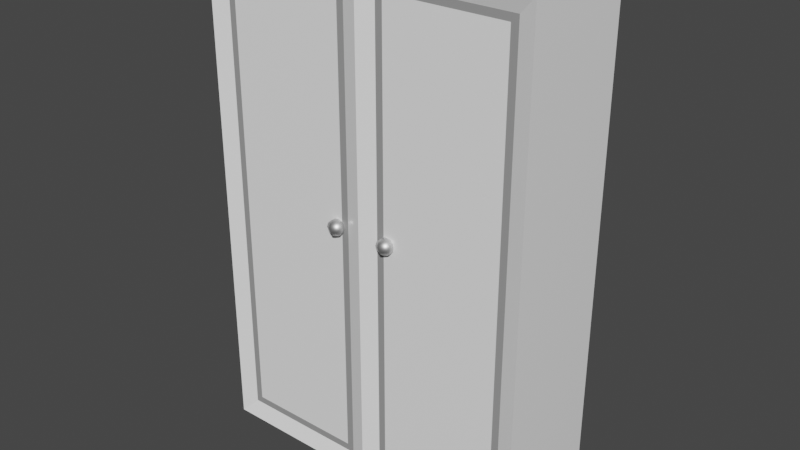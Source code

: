 # Source: Cubboard.blend  (saved by Blender 2.80.75; exported with 4.5.12 LTS)
import bpy
from mathutils import Matrix  # noqa: F401  (used for matrix-valued properties, if any)

bpy.ops.wm.read_factory_settings(use_empty=True)
scene = bpy.context.scene
scene.name = 'Scene'

# ---- collections
col_collection = bpy.data.collections.new('Collection'); scene.collection.children.link(col_collection)

# ---- materials (node trees are filled in below, after node groups)
mat_accent = bpy.data.materials.new('Accent')
mat_accent.use_transparent_shadow = False
mat_body = bpy.data.materials.new('Body')
mat_body.use_transparent_shadow = False
mat_nobs = bpy.data.materials.new('Nobs')
mat_nobs.use_transparent_shadow = False

# ---- material node trees
mat_accent.use_nodes = True; mat_accent.node_tree.nodes.clear()
_N = mat_accent.node_tree.nodes; _L = mat_accent.node_tree.links
n0 = _N.new('ShaderNodeOutputMaterial'); n0.name = 'Material Output'; n0.location = (300, 300)
n1 = _N.new('ShaderNodeBsdfPrincipled'); n1.name = 'Principled BSDF'; n1.location = (10, 300)
n1.distribution = 'GGX'
n1.subsurface_method = 'BURLEY'
n1.inputs[0].default_value = (0.3264, 0.3264, 0.3264, 1.0)
n1.inputs[3].default_value = 1.45
n1.inputs[27].default_value = (0.0, 0.0, 0.0, 1.0)
n1.inputs[28].default_value = 1.0
_L.new(n1.outputs[0], n0.inputs[0])
n0.is_active_output = True
mat_body.use_nodes = True; mat_body.node_tree.nodes.clear()
_N = mat_body.node_tree.nodes; _L = mat_body.node_tree.links
n0 = _N.new('ShaderNodeOutputMaterial'); n0.name = 'Material Output'; n0.location = (300, 300)
n1 = _N.new('ShaderNodeBsdfPrincipled'); n1.name = 'Principled BSDF'; n1.location = (10, 300)
n1.distribution = 'GGX'
n1.subsurface_method = 'BURLEY'
n1.inputs[0].default_value = (1.0, 1.0, 1.0, 1.0)
n1.inputs[2].default_value = 0.0
n1.inputs[3].default_value = 1.45
n1.inputs[27].default_value = (0.0, 0.0, 0.0, 1.0)
n1.inputs[28].default_value = 1.0
_L.new(n1.outputs[0], n0.inputs[0])
n0.is_active_output = True
mat_nobs.use_nodes = True; mat_nobs.node_tree.nodes.clear()
_N = mat_nobs.node_tree.nodes; _L = mat_nobs.node_tree.links
n0 = _N.new('ShaderNodeOutputMaterial'); n0.name = 'Material Output'; n0.location = (300, 300)
n1 = _N.new('ShaderNodeBsdfPrincipled'); n1.name = 'Principled BSDF'; n1.location = (10, 300)
n1.distribution = 'GGX'
n1.subsurface_method = 'BURLEY'
n1.inputs[1].default_value = 1.0
n1.inputs[3].default_value = 1.45
n1.inputs[27].default_value = (0.0, 0.0, 0.0, 1.0)
n1.inputs[28].default_value = 1.0
_L.new(n1.outputs[0], n0.inputs[0])
n0.is_active_output = True

# ---- world
world_world = bpy.data.worlds.new('World'); scene.world = world_world
world_world.use_nodes = True; world_world.node_tree.nodes.clear()
_N = world_world.node_tree.nodes; _L = world_world.node_tree.links
n0 = _N.new('ShaderNodeOutputWorld'); n0.name = 'World Output'; n0.location = (300, 300)
n1 = _N.new('ShaderNodeBackground'); n1.name = 'Background'; n1.location = (10, 300)
n1.inputs[0].default_value = (0.05088, 0.05088, 0.05088, 1.0)
_L.new(n1.outputs[0], n0.inputs[0])
n0.is_active_output = True
world_world.color = (0.05088, 0.05088, 0.05088)
world_world.use_sun_shadow = False
world_world.sun_shadow_jitter_overblur = 0.0

# ---- meshes
me_plane = bpy.data.meshes.new('Plane')
me_plane.from_pydata([(-0.8573, -0.2673, 0.1427), (0.8573, -0.2673, 0.1427), (-0.8573, -0.2673, 2.857), (0.8573, -0.2673, 2.857), (-0.1427, -0.2673, 0.1427), (-0.1427, -0.2673, 2.857), (0.1427, -0.2673, 0.1427), (0.1427, -0.2673, 2.857), (-0.9, -0.2673, 2.9), (-0.9, -0.2673, 0.1), (-0.1, -0.2673, 0.1), (-0.1, -0.2673, 2.9), (0.1, -0.2673, 0.1), (0.9, -0.2673, 0.1), (0.1, -0.2673, 2.9), (0.9, -0.2673, 2.9)], [], [(0, 2, 8, 9), (4, 0, 9, 10), (2, 5, 11, 8), (5, 4, 10, 11), (1, 6, 12, 13), (7, 3, 15, 14), (3, 1, 13, 15), (6, 7, 14, 12)])
_k = set([(0, 2), (0, 4), (1, 3), (1, 6), (2, 5), (3, 7), (4, 5), (6, 7), (8, 9), (8, 11), (9, 10), (10, 11), (12, 13), (12, 14), (13, 15), (14, 15)])
me_plane.attributes.new('sharp_edge', 'BOOLEAN', 'EDGE').data.foreach_set('value', [ (min(e.vertices), max(e.vertices)) in _k for e in me_plane.edges])
_uv = me_plane.uv_layers.new(name='UVMap')
_uv.uv.foreach_set('vector', [0.07133, 0.0, 0.07133, 0.0, 0.05, 0.0, 0.05, 0.0, 0.4287, 0.0, 0.07133, 0.0, 0.05, 0.0, 0.45, 0.0, 0.07133, 0.0, 0.4287, 0.0, 0.45, 0.0, 0.05, 0.0, 0.4287, 0.0, 0.4287, 0.0, 0.45, 0.0, 0.45, 0.0, 0.9287, 0.0, 0.5713, 0.0, 0.55, 0.0, 0.95, 0.0, 0.5713, 0.0, 0.9287, 0.0, 0.95, 0.0, 0.55, 0.0, 0.9287, 0.0, 0.9287, 0.0, 0.95, 0.0, 0.95, 0.0, 0.5713, 0.0, 0.5713, 0.0, 0.55, 0.0, 0.55, 0.0])
me_plane.materials.append(mat_accent)
me_plane.use_remesh_preserve_volume = False
me_plane.use_remesh_preserve_attributes = False
me_plane.use_mirror_vertex_groups = False
me_plane.update()
me_plane_001 = bpy.data.meshes.new('Plane.001')
me_plane_001.from_pydata([(-0.8573, -0.2673, 0.1427), (0.8573, -0.2673, 0.1427), (-1.0, 0.4, 0.0), (1.0, 0.4, 0.0), (-1.0, 0.4, 3.0), (-0.8573, -0.2673, 2.857), (0.8573, -0.2673, 2.857), (1.0, 0.4, 3.0), (-0.1427, -0.2673, 0.1427), (0.0, 0.4, 0.0), (-0.1427, -0.2673, 2.857), (0.0, 0.4, 3.0), (-1.0, -0.3, 3.0), (-1.0, -0.3, 0.0), (0.1427, -0.2673, 0.1427), (0.1427, -0.2673, 2.857), (0.0, -0.3, 0.0), (1.0, -0.3, 0.0), (0.0, -0.3, 3.0), (1.0, -0.3, 3.0), (-0.9, -0.2673, 2.9), (-0.9, -0.2673, 0.1), (-0.1, -0.2673, 0.1), (-0.1, -0.2673, 2.9), (0.1, -0.2673, 0.1), (0.9, -0.2673, 0.1), (0.1, -0.2673, 2.9), (0.9, -0.2673, 2.9)], [], [(16, 9, 3, 17), (18, 19, 7, 11), (9, 2, 4, 11), (14, 1, 6, 15), (17, 3, 7, 19), (2, 13, 12, 4), (0, 8, 10, 5), (3, 9, 11, 7), (12, 18, 11, 4), (13, 2, 9, 16), (21, 20, 12, 13), (22, 21, 13, 16), (20, 23, 18, 12), (23, 22, 16, 18), (25, 24, 16, 17), (26, 27, 19, 18), (27, 25, 17, 19), (24, 26, 18, 16)])
_k = set([(0, 5), (0, 8), (1, 6), (1, 14), (5, 10), (6, 15), (8, 10), (14, 15), (20, 21), (20, 23), (21, 22), (22, 23), (24, 25), (24, 26), (25, 27), (26, 27)])
me_plane_001.attributes.new('sharp_edge', 'BOOLEAN', 'EDGE').data.foreach_set('value', [ (min(e.vertices), max(e.vertices)) in _k for e in me_plane_001.edges])
_uv = me_plane_001.uv_layers.new(name='UVMap')
_uv.uv.foreach_set('vector', [0.5, 0.0, 0.5, 1.0, 1.0, 1.0, 1.0, 0.0, 0.5, 0.0, 1.0, 0.0, 1.0, 1.0, 0.5, 1.0, 0.5, 1.0, 0.0, 1.0, 0.0, 1.0, 0.5, 1.0, 0.5713, 0.0, 0.9287, 0.0, 0.9287, 0.0, 0.5713, 0.0, 1.0, 0.0, 1.0, 1.0, 1.0, 1.0, 1.0, 0.0, 0.0, 1.0, 0.0, 0.0, 0.0, 0.0, 0.0, 1.0, 0.07133, 0.0, 0.4287, 0.0, 0.4287, 0.0, 0.07133, 0.0, 1.0, 1.0, 0.5, 1.0, 0.5, 1.0, 1.0, 1.0, 0.0, 0.0, 0.5, 0.0, 0.5, 1.0, 0.0, 1.0, 0.0, 0.0, 0.0, 1.0, 0.5, 1.0, 0.5, 0.0, 0.05, 0.0, 0.05, 0.0, 0.0, 0.0, 0.0, 0.0, 0.45, 0.0, 0.05, 0.0, 0.0, 0.0, 0.5, 0.0, 0.05, 0.0, 0.45, 0.0, 0.5, 0.0, 0.0, 0.0, 0.45, 0.0, 0.45, 0.0, 0.5, 0.0, 0.5, 0.0, 0.95, 0.0, 0.55, 0.0, 0.5, 0.0, 1.0, 0.0, 0.55, 0.0, 0.95, 0.0, 1.0, 0.0, 0.5, 0.0, 0.95, 0.0, 0.95, 0.0, 1.0, 0.0, 1.0, 0.0, 0.55, 0.0, 0.55, 0.0, 0.5, 0.0, 0.5, 0.0])
me_plane_001.materials.append(mat_body)
me_plane_001.use_remesh_preserve_volume = False
me_plane_001.use_remesh_preserve_attributes = False
me_plane_001.use_mirror_vertex_groups = False
me_plane_001.update()
me_plane_002 = bpy.data.meshes.new('Plane.002')
me_plane_002.from_pydata([(-0.1704, -0.2515, 1.595), (-0.1704, -0.232, 1.578), (-0.1704, -0.2249, 1.554), (-0.1704, -0.232, 1.531), (-0.1704, -0.2515, 1.514), (-0.1704, -0.278, 1.601), (-0.1474, -0.2647, 1.595), (-0.1306, -0.255, 1.578), (-0.1245, -0.2515, 1.554), (-0.1306, -0.255, 1.531), (-0.1474, -0.2647, 1.514), (-0.1474, -0.2913, 1.595), (-0.1306, -0.301, 1.578), (-0.1245, -0.3045, 1.554), (-0.1306, -0.301, 1.531), (-0.1474, -0.2913, 1.514), (-0.1704, -0.3045, 1.595), (-0.1704, -0.324, 1.578), (-0.1704, -0.3311, 1.554), (-0.1704, -0.324, 1.531), (-0.1704, -0.3045, 1.514), (-0.1704, -0.278, 1.508), (-0.1934, -0.2913, 1.595), (-0.2102, -0.301, 1.578), (-0.2164, -0.3045, 1.554), (-0.2102, -0.301, 1.531), (-0.1934, -0.2913, 1.514), (-0.1934, -0.2647, 1.595), (-0.2102, -0.255, 1.578), (-0.2164, -0.2515, 1.554), (-0.2102, -0.255, 1.531), (-0.1934, -0.2647, 1.514), (0.1645, -0.2515, 1.595), (0.1645, -0.232, 1.578), (0.1645, -0.2249, 1.554), (0.1645, -0.232, 1.531), (0.1645, -0.2515, 1.514), (0.1645, -0.278, 1.601), (0.1875, -0.2647, 1.595), (0.2043, -0.255, 1.578), (0.2105, -0.2515, 1.554), (0.2043, -0.255, 1.531), (0.1875, -0.2647, 1.514), (0.1875, -0.2913, 1.595), (0.2043, -0.301, 1.578), (0.2105, -0.3045, 1.554), (0.2043, -0.301, 1.531), (0.1875, -0.2913, 1.514), (0.1645, -0.3045, 1.595), (0.1645, -0.324, 1.578), (0.1645, -0.3311, 1.554), (0.1645, -0.324, 1.531), (0.1645, -0.3045, 1.514), (0.1645, -0.278, 1.508), (0.1415, -0.2913, 1.595), (0.1247, -0.301, 1.578), (0.1185, -0.3045, 1.554), (0.1247, -0.301, 1.531), (0.1415, -0.2913, 1.514), (0.1415, -0.2647, 1.595), (0.1247, -0.255, 1.578), (0.1185, -0.2515, 1.554), (0.1247, -0.255, 1.531), (0.1415, -0.2647, 1.514)], [], [(0, 5, 6), (21, 4, 10), (3, 2, 8, 9), (1, 0, 6, 7), (4, 3, 9, 10), (2, 1, 7, 8), (21, 10, 15), (9, 8, 13, 14), (7, 6, 11, 12), (10, 9, 14, 15), (8, 7, 12, 13), (6, 5, 11), (14, 13, 18, 19), (12, 11, 16, 17), (15, 14, 19, 20), (13, 12, 17, 18), (11, 5, 16), (21, 15, 20), (17, 16, 22, 23), (20, 19, 25, 26), (18, 17, 23, 24), (16, 5, 22), (21, 20, 26), (19, 18, 24, 25), (26, 25, 30, 31), (24, 23, 28, 29), (22, 5, 27), (21, 26, 31), (25, 24, 29, 30), (23, 22, 27, 28), (31, 30, 3, 4), (29, 28, 1, 2), (27, 5, 0), (21, 31, 4), (30, 29, 2, 3), (28, 27, 0, 1), (32, 37, 38), (53, 36, 42), (35, 34, 40, 41), (33, 32, 38, 39), (36, 35, 41, 42), (34, 33, 39, 40), (53, 42, 47), (41, 40, 45, 46), (39, 38, 43, 44), (42, 41, 46, 47), (40, 39, 44, 45), (38, 37, 43), (46, 45, 50, 51), (44, 43, 48, 49), (47, 46, 51, 52), (45, 44, 49, 50), (43, 37, 48), (53, 47, 52), (49, 48, 54, 55), (52, 51, 57, 58), (50, 49, 55, 56), (48, 37, 54), (53, 52, 58), (51, 50, 56, 57), (58, 57, 62, 63), (56, 55, 60, 61), (54, 37, 59), (53, 58, 63), (57, 56, 61, 62), (55, 54, 59, 60), (63, 62, 35, 36), (61, 60, 33, 34), (59, 37, 32), (53, 63, 36), (62, 61, 34, 35), (60, 59, 32, 33)])
me_plane_002.polygons.foreach_set('use_smooth', [True] * 72)
_uv = me_plane_002.uv_layers.new(name='UVMap')
_uv.uv.foreach_set('vector', [0.6667, 0.8333, 0.5833, 1.0, 0.5, 0.8333, 0.5833, 0.0, 0.6667, 0.1667, 0.5, 0.1667, 0.6667, 0.3333, 0.6667, 0.5, 0.5, 0.5, 0.5, 0.3333, 0.6667, 0.6667, 0.6667, 0.8333, 0.5, 0.8333, 0.5, 0.6667, 0.6667, 0.1667, 0.6667, 0.3333, 0.5, 0.3333, 0.5, 0.1667, 0.6667, 0.5, 0.6667, 0.6667, 0.5, 0.6667, 0.5, 0.5, 0.4167, 0.0, 0.5, 0.1667, 0.3333, 0.1667, 0.5, 0.3333, 0.5, 0.5, 0.3333, 0.5, 0.3333, 0.3333, 0.5, 0.6667, 0.5, 0.8333, 0.3333, 0.8333, 0.3333, 0.6667, 0.5, 0.1667, 0.5, 0.3333, 0.3333, 0.3333, 0.3333, 0.1667, 0.5, 0.5, 0.5, 0.6667, 0.3333, 0.6667, 0.3333, 0.5, 0.5, 0.8333, 0.4167, 1.0, 0.3333, 0.8333, 0.3333, 0.3333, 0.3333, 0.5, 0.1667, 0.5, 0.1667, 0.3333, 0.3333, 0.6667, 0.3333, 0.8333, 0.1667, 0.8333, 0.1667, 0.6667, 0.3333, 0.1667, 0.3333, 0.3333, 0.1667, 0.3333, 0.1667, 0.1667, 0.3333, 0.5, 0.3333, 0.6667, 0.1667, 0.6667, 0.1667, 0.5, 0.3333, 0.8333, 0.25, 1.0, 0.1667, 0.8333, 0.25, 0.0, 0.3333, 0.1667, 0.1667, 0.1667, 0.1667, 0.6667, 0.1667, 0.8333, 0.0, 0.8333, 0.0, 0.6667, 0.1667, 0.1667, 0.1667, 0.3333, 2.98e-08, 0.3333, 0.0, 0.1667, 0.1667, 0.5, 0.1667, 0.6667, 0.0, 0.6667, 2.98e-08, 0.5, 0.1667, 0.8333, 0.08333, 1.0, 0.0, 0.8333, 0.08333, 0.0, 0.1667, 0.1667, 0.0, 0.1667, 0.1667, 0.3333, 0.1667, 0.5, 2.98e-08, 0.5, 2.98e-08, 0.3333, 1.0, 0.1667, 1.0, 0.3333, 0.8333, 0.3333, 0.8333, 0.1667, 1.0, 0.5, 1.0, 0.6667, 0.8333, 0.6667, 0.8333, 0.5, 1.0, 0.8333, 0.9167, 1.0, 0.8333, 0.8333, 0.9167, 0.0, 1.0, 0.1667, 0.8333, 0.1667, 1.0, 0.3333, 1.0, 0.5, 0.8333, 0.5, 0.8333, 0.3333, 1.0, 0.6667, 1.0, 0.8333, 0.8333, 0.8333, 0.8333, 0.6667, 0.8333, 0.1667, 0.8333, 0.3333, 0.6667, 0.3333, 0.6667, 0.1667, 0.8333, 0.5, 0.8333, 0.6667, 0.6667, 0.6667, 0.6667, 0.5, 0.8333, 0.8333, 0.75, 1.0, 0.6667, 0.8333, 0.75, 0.0, 0.8333, 0.1667, 0.6667, 0.1667, 0.8333, 0.3333, 0.8333, 0.5, 0.6667, 0.5, 0.6667, 0.3333, 0.8333, 0.6667, 0.8333, 0.8333, 0.6667, 0.8333, 0.6667, 0.6667, 0.6667, 0.8333, 0.5833, 1.0, 0.5, 0.8333, 0.5833, 0.0, 0.6667, 0.1667, 0.5, 0.1667, 0.6667, 0.3333, 0.6667, 0.5, 0.5, 0.5, 0.5, 0.3333, 0.6667, 0.6667, 0.6667, 0.8333, 0.5, 0.8333, 0.5, 0.6667, 0.6667, 0.1667, 0.6667, 0.3333, 0.5, 0.3333, 0.5, 0.1667, 0.6667, 0.5, 0.6667, 0.6667, 0.5, 0.6667, 0.5, 0.5, 0.4167, 0.0, 0.5, 0.1667, 0.3333, 0.1667, 0.5, 0.3333, 0.5, 0.5, 0.3333, 0.5, 0.3333, 0.3333, 0.5, 0.6667, 0.5, 0.8333, 0.3333, 0.8333, 0.3333, 0.6667, 0.5, 0.1667, 0.5, 0.3333, 0.3333, 0.3333, 0.3333, 0.1667, 0.5, 0.5, 0.5, 0.6667, 0.3333, 0.6667, 0.3333, 0.5, 0.5, 0.8333, 0.4167, 1.0, 0.3333, 0.8333, 0.3333, 0.3333, 0.3333, 0.5, 0.1667, 0.5, 0.1667, 0.3333, 0.3333, 0.6667, 0.3333, 0.8333, 0.1667, 0.8333, 0.1667, 0.6667, 0.3333, 0.1667, 0.3333, 0.3333, 0.1667, 0.3333, 0.1667, 0.1667, 0.3333, 0.5, 0.3333, 0.6667, 0.1667, 0.6667, 0.1667, 0.5, 0.3333, 0.8333, 0.25, 1.0, 0.1667, 0.8333, 0.25, 0.0, 0.3333, 0.1667, 0.1667, 0.1667, 0.1667, 0.6667, 0.1667, 0.8333, 0.0, 0.8333, 0.0, 0.6667, 0.1667, 0.1667, 0.1667, 0.3333, 2.98e-08, 0.3333, 0.0, 0.1667, 0.1667, 0.5, 0.1667, 0.6667, 0.0, 0.6667, 2.98e-08, 0.5, 0.1667, 0.8333, 0.08333, 1.0, 0.0, 0.8333, 0.08333, 0.0, 0.1667, 0.1667, 0.0, 0.1667, 0.1667, 0.3333, 0.1667, 0.5, 2.98e-08, 0.5, 2.98e-08, 0.3333, 1.0, 0.1667, 1.0, 0.3333, 0.8333, 0.3333, 0.8333, 0.1667, 1.0, 0.5, 1.0, 0.6667, 0.8333, 0.6667, 0.8333, 0.5, 1.0, 0.8333, 0.9167, 1.0, 0.8333, 0.8333, 0.9167, 0.0, 1.0, 0.1667, 0.8333, 0.1667, 1.0, 0.3333, 1.0, 0.5, 0.8333, 0.5, 0.8333, 0.3333, 1.0, 0.6667, 1.0, 0.8333, 0.8333, 0.8333, 0.8333, 0.6667, 0.8333, 0.1667, 0.8333, 0.3333, 0.6667, 0.3333, 0.6667, 0.1667, 0.8333, 0.5, 0.8333, 0.6667, 0.6667, 0.6667, 0.6667, 0.5, 0.8333, 0.8333, 0.75, 1.0, 0.6667, 0.8333, 0.75, 0.0, 0.8333, 0.1667, 0.6667, 0.1667, 0.8333, 0.3333, 0.8333, 0.5, 0.6667, 0.5, 0.6667, 0.3333, 0.8333, 0.6667, 0.8333, 0.8333, 0.6667, 0.8333, 0.6667, 0.6667])
me_plane_002.materials.append(mat_nobs)
me_plane_002.use_remesh_preserve_volume = False
me_plane_002.use_remesh_preserve_attributes = False
me_plane_002.use_mirror_vertex_groups = False
me_plane_002.update()

# ---- objects
ob_accent = bpy.data.objects.new('Accent', me_plane)
ob_body = bpy.data.objects.new('Body', me_plane_001)
ob_nobes = bpy.data.objects.new('Nobes', me_plane_002)

# ---- transforms, parenting, visibility, modifiers, constraints
ob_accent.location = (0.0, 0.0, 0.0)
ob_accent.lineart.crease_threshold = 0.0
ob_body.location = (0.0, 0.0, 0.0)
ob_body.lineart.crease_threshold = 0.0
ob_nobes.location = (0.0, 0.0, 0.0)
ob_nobes.lineart.crease_threshold = 0.0

# ---- collection membership
col_collection.objects.link(ob_accent)
col_collection.objects.link(ob_body)
col_collection.objects.link(ob_nobes)

# ---- scene / render settings (as saved in the file)
scene.frame_start = 1; scene.frame_end = 250; scene.frame_set(1)
scene.render.engine = 'BLENDER_EEVEE_NEXT'
scene.cycles.use_denoising = False
scene.cycles.samples = 128
scene.cycles.sampling_pattern = 'TABULATED_SOBOL'
scene.cycles.use_adaptive_sampling = False
scene.cycles.use_light_tree = False
scene.view_settings.view_transform = 'Filmic'
bpy.context.view_layer.update()

# ---- added for rendering (the .blend has no active camera and no usable light): camera, sun
cam_auto = bpy.data.cameras.new('AutoCamera')
cam_auto.lens = 50.0
cam_auto.sensor_width = 36.0
cam_auto.clip_end = 1000.0
ob_auto_camera = bpy.data.objects.new('AutoCamera', cam_auto)
scene.collection.objects.link(ob_auto_camera)
ob_auto_camera.location = (3.40383, -4.05012, 4.22306)
ob_auto_camera.rotation_euler = (1.09748, -7.21219e-08, 0.694738)
scene.camera = ob_auto_camera
light_auto_sun = bpy.data.lights.new('AutoSun', 'SUN')
light_auto_sun.energy = 3.0
light_auto_sun.angle = 0.0523599
ob_auto_sun = bpy.data.objects.new('AutoSun', light_auto_sun)
scene.collection.objects.link(ob_auto_sun)
ob_auto_sun.rotation_euler = (0.872665, 0.174533, 0.523599)
bpy.context.view_layer.update()
